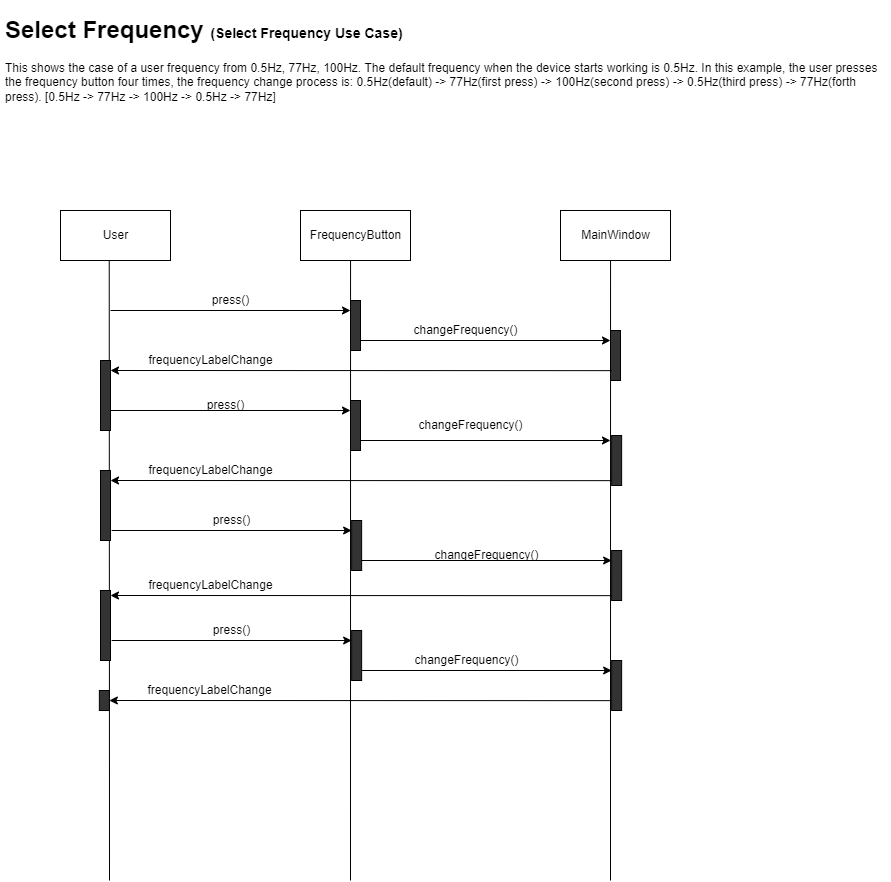

The diagram above was exported from draw.io. Its source (the exported page's mxGraphModel, read from the mxfile embedded in the PNG):
<mxGraphModel dx="1188" dy="588" grid="1" gridSize="10" guides="1" tooltips="1" connect="1" arrows="1" fold="1" page="1" pageScale="1" pageWidth="1600" pageHeight="900" math="0" shadow="0">
  <root>
    <mxCell id="0" />
    <mxCell id="1" parent="0" />
    <mxCell id="Z-gRTra3eLn43Vku_iHX-1" value="User" style="html=1;" parent="1" vertex="1">
      <mxGeometry x="160" y="210" width="110" height="50" as="geometry" />
    </mxCell>
    <mxCell id="Z-gRTra3eLn43Vku_iHX-2" value="FrequencyButton" style="html=1;" parent="1" vertex="1">
      <mxGeometry x="400" y="210" width="110" height="50" as="geometry" />
    </mxCell>
    <mxCell id="Z-gRTra3eLn43Vku_iHX-3" value="MainWindow" style="html=1;" parent="1" vertex="1">
      <mxGeometry x="660" y="210" width="110" height="50" as="geometry" />
    </mxCell>
    <mxCell id="Z-gRTra3eLn43Vku_iHX-4" value="" style="endArrow=classic;html=1;rounded=0;" parent="1" edge="1">
      <mxGeometry width="50" height="50" relative="1" as="geometry">
        <mxPoint x="210" y="310" as="sourcePoint" />
        <mxPoint x="450" y="310" as="targetPoint" />
      </mxGeometry>
    </mxCell>
    <mxCell id="Z-gRTra3eLn43Vku_iHX-5" value="" style="endArrow=none;html=1;rounded=0;entryX=0.443;entryY=1.003;entryDx=0;entryDy=0;entryPerimeter=0;" parent="1" target="Z-gRTra3eLn43Vku_iHX-1" edge="1">
      <mxGeometry width="50" height="50" relative="1" as="geometry">
        <mxPoint x="209" y="880" as="sourcePoint" />
        <mxPoint x="209" y="270" as="targetPoint" />
      </mxGeometry>
    </mxCell>
    <mxCell id="Z-gRTra3eLn43Vku_iHX-6" value="" style="endArrow=none;html=1;rounded=0;entryX=0.455;entryY=1;entryDx=0;entryDy=0;entryPerimeter=0;" parent="1" target="Z-gRTra3eLn43Vku_iHX-2" edge="1">
      <mxGeometry width="50" height="50" relative="1" as="geometry">
        <mxPoint x="450" y="880" as="sourcePoint" />
        <mxPoint x="474.7099999999999" y="260" as="targetPoint" />
      </mxGeometry>
    </mxCell>
    <mxCell id="Z-gRTra3eLn43Vku_iHX-7" value="press()" style="text;html=1;align=center;verticalAlign=middle;resizable=0;points=[];autosize=1;strokeColor=none;fillColor=none;" parent="1" vertex="1">
      <mxGeometry x="305" y="290" width="50" height="20" as="geometry" />
    </mxCell>
    <mxCell id="Z-gRTra3eLn43Vku_iHX-8" value="" style="endArrow=classic;html=1;rounded=0;" parent="1" edge="1">
      <mxGeometry width="50" height="50" relative="1" as="geometry">
        <mxPoint x="450" y="340" as="sourcePoint" />
        <mxPoint x="710" y="340" as="targetPoint" />
      </mxGeometry>
    </mxCell>
    <mxCell id="Z-gRTra3eLn43Vku_iHX-9" value="" style="endArrow=none;html=1;rounded=0;entryX=0.455;entryY=1;entryDx=0;entryDy=0;entryPerimeter=0;" parent="1" edge="1">
      <mxGeometry width="50" height="50" relative="1" as="geometry">
        <mxPoint x="710" y="880" as="sourcePoint" />
        <mxPoint x="710.0500000000002" y="260" as="targetPoint" />
      </mxGeometry>
    </mxCell>
    <mxCell id="Z-gRTra3eLn43Vku_iHX-10" value="changeFrequency()" style="text;html=1;align=center;verticalAlign=middle;resizable=0;points=[];autosize=1;strokeColor=none;fillColor=none;" parent="1" vertex="1">
      <mxGeometry x="505" y="320" width="120" height="20" as="geometry" />
    </mxCell>
    <mxCell id="Z-gRTra3eLn43Vku_iHX-11" value="" style="html=1;points=[];perimeter=orthogonalPerimeter;fillColor=#333333;" parent="1" vertex="1">
      <mxGeometry x="450" y="300" width="10" height="50" as="geometry" />
    </mxCell>
    <mxCell id="Z-gRTra3eLn43Vku_iHX-12" value="" style="html=1;points=[];perimeter=orthogonalPerimeter;fillColor=#333333;" parent="1" vertex="1">
      <mxGeometry x="710" y="330" width="10" height="50" as="geometry" />
    </mxCell>
    <mxCell id="Z-gRTra3eLn43Vku_iHX-13" value="" style="endArrow=classic;html=1;rounded=0;" parent="1" edge="1">
      <mxGeometry width="50" height="50" relative="1" as="geometry">
        <mxPoint x="210" y="410" as="sourcePoint" />
        <mxPoint x="450" y="410" as="targetPoint" />
      </mxGeometry>
    </mxCell>
    <mxCell id="Z-gRTra3eLn43Vku_iHX-14" value="press()" style="text;html=1;align=center;verticalAlign=middle;resizable=0;points=[];autosize=1;strokeColor=none;fillColor=none;" parent="1" vertex="1">
      <mxGeometry x="300" y="395" width="50" height="20" as="geometry" />
    </mxCell>
    <mxCell id="Z-gRTra3eLn43Vku_iHX-15" value="" style="endArrow=classic;html=1;rounded=0;" parent="1" edge="1">
      <mxGeometry width="50" height="50" relative="1" as="geometry">
        <mxPoint x="450" y="440" as="sourcePoint" />
        <mxPoint x="710" y="440" as="targetPoint" />
      </mxGeometry>
    </mxCell>
    <mxCell id="Z-gRTra3eLn43Vku_iHX-17" value="" style="html=1;points=[];perimeter=orthogonalPerimeter;fillColor=#333333;" parent="1" vertex="1">
      <mxGeometry x="450" y="400" width="10" height="50" as="geometry" />
    </mxCell>
    <mxCell id="Z-gRTra3eLn43Vku_iHX-18" value="" style="html=1;points=[];perimeter=orthogonalPerimeter;fillColor=#333333;" parent="1" vertex="1">
      <mxGeometry x="711.14" y="435" width="10" height="50" as="geometry" />
    </mxCell>
    <mxCell id="Z-gRTra3eLn43Vku_iHX-19" value="" style="endArrow=classic;html=1;rounded=0;" parent="1" edge="1">
      <mxGeometry width="50" height="50" relative="1" as="geometry">
        <mxPoint x="211.14" y="530" as="sourcePoint" />
        <mxPoint x="451.14" y="530" as="targetPoint" />
      </mxGeometry>
    </mxCell>
    <mxCell id="Z-gRTra3eLn43Vku_iHX-20" value="press()" style="text;html=1;align=center;verticalAlign=middle;resizable=0;points=[];autosize=1;strokeColor=none;fillColor=none;" parent="1" vertex="1">
      <mxGeometry x="306.14" y="510" width="50" height="20" as="geometry" />
    </mxCell>
    <mxCell id="Z-gRTra3eLn43Vku_iHX-21" value="" style="endArrow=classic;html=1;rounded=0;" parent="1" edge="1">
      <mxGeometry width="50" height="50" relative="1" as="geometry">
        <mxPoint x="451.14" y="560" as="sourcePoint" />
        <mxPoint x="711.14" y="560" as="targetPoint" />
      </mxGeometry>
    </mxCell>
    <mxCell id="Z-gRTra3eLn43Vku_iHX-23" value="" style="html=1;points=[];perimeter=orthogonalPerimeter;fillColor=#333333;" parent="1" vertex="1">
      <mxGeometry x="451.14" y="520" width="10" height="50" as="geometry" />
    </mxCell>
    <mxCell id="Z-gRTra3eLn43Vku_iHX-24" value="" style="html=1;points=[];perimeter=orthogonalPerimeter;fillColor=#333333;" parent="1" vertex="1">
      <mxGeometry x="711.14" y="550" width="10" height="50" as="geometry" />
    </mxCell>
    <mxCell id="Z-gRTra3eLn43Vku_iHX-25" value="" style="endArrow=classic;html=1;rounded=0;" parent="1" edge="1">
      <mxGeometry width="50" height="50" relative="1" as="geometry">
        <mxPoint x="211.14" y="640" as="sourcePoint" />
        <mxPoint x="451.14" y="640" as="targetPoint" />
      </mxGeometry>
    </mxCell>
    <mxCell id="Z-gRTra3eLn43Vku_iHX-26" value="press()" style="text;html=1;align=center;verticalAlign=middle;resizable=0;points=[];autosize=1;strokeColor=none;fillColor=none;" parent="1" vertex="1">
      <mxGeometry x="306.14" y="620" width="50" height="20" as="geometry" />
    </mxCell>
    <mxCell id="Z-gRTra3eLn43Vku_iHX-27" value="" style="endArrow=classic;html=1;rounded=0;" parent="1" edge="1">
      <mxGeometry width="50" height="50" relative="1" as="geometry">
        <mxPoint x="451.14" y="670" as="sourcePoint" />
        <mxPoint x="711.14" y="670" as="targetPoint" />
      </mxGeometry>
    </mxCell>
    <mxCell id="Z-gRTra3eLn43Vku_iHX-29" value="" style="html=1;points=[];perimeter=orthogonalPerimeter;fillColor=#333333;" parent="1" vertex="1">
      <mxGeometry x="451.14" y="630" width="10" height="50" as="geometry" />
    </mxCell>
    <mxCell id="Z-gRTra3eLn43Vku_iHX-30" value="" style="html=1;points=[];perimeter=orthogonalPerimeter;fillColor=#333333;" parent="1" vertex="1">
      <mxGeometry x="711.14" y="660" width="10" height="50" as="geometry" />
    </mxCell>
    <mxCell id="Z-gRTra3eLn43Vku_iHX-31" value="changeFrequency()" style="text;html=1;align=center;verticalAlign=middle;resizable=0;points=[];autosize=1;strokeColor=none;fillColor=none;" parent="1" vertex="1">
      <mxGeometry x="510" y="415" width="120" height="20" as="geometry" />
    </mxCell>
    <mxCell id="Z-gRTra3eLn43Vku_iHX-32" value="changeFrequency()" style="text;html=1;align=center;verticalAlign=middle;resizable=0;points=[];autosize=1;strokeColor=none;fillColor=none;" parent="1" vertex="1">
      <mxGeometry x="526.14" y="545" width="120" height="20" as="geometry" />
    </mxCell>
    <mxCell id="Z-gRTra3eLn43Vku_iHX-33" value="changeFrequency()" style="text;html=1;align=center;verticalAlign=middle;resizable=0;points=[];autosize=1;strokeColor=none;fillColor=none;" parent="1" vertex="1">
      <mxGeometry x="506.14" y="650" width="120" height="20" as="geometry" />
    </mxCell>
    <mxCell id="Z-gRTra3eLn43Vku_iHX-34" value="&lt;h1&gt;Select Frequency&amp;nbsp;&lt;font style=&quot;font-size: 14px&quot;&gt;(Select Frequency Use Case)&lt;/font&gt;&lt;/h1&gt;&lt;p&gt;This shows the case of a user frequency from 0.5Hz, 77Hz, 100Hz. The default frequency when the device starts working is 0.5Hz. In this example, the user presses the frequency button four times, the frequency change process is: 0.5Hz(default) -&amp;gt; 77Hz(first press) -&amp;gt; 100Hz(second press) -&amp;gt; 0.5Hz(third press) -&amp;gt; 77Hz(forth press). [0.5Hz -&amp;gt; 77Hz -&amp;gt; 100Hz -&amp;gt; 0.5Hz -&amp;gt; 77Hz]&lt;/p&gt;" style="text;html=1;strokeColor=none;fillColor=none;spacing=5;spacingTop=-20;whiteSpace=wrap;overflow=hidden;rounded=0;" parent="1" vertex="1">
      <mxGeometry x="100" y="10" width="890" height="120" as="geometry" />
    </mxCell>
    <mxCell id="T8xYgpFiTHnOJp5w5Xy6-1" value="" style="endArrow=classic;html=1;rounded=0;exitX=0.114;exitY=0.803;exitDx=0;exitDy=0;exitPerimeter=0;" edge="1" parent="1" source="Z-gRTra3eLn43Vku_iHX-12">
      <mxGeometry width="50" height="50" relative="1" as="geometry">
        <mxPoint x="540" y="420" as="sourcePoint" />
        <mxPoint x="210" y="370" as="targetPoint" />
      </mxGeometry>
    </mxCell>
    <mxCell id="T8xYgpFiTHnOJp5w5Xy6-2" value="" style="html=1;points=[];perimeter=orthogonalPerimeter;fillColor=#333333;" vertex="1" parent="1">
      <mxGeometry x="200" y="360" width="10" height="70" as="geometry" />
    </mxCell>
    <mxCell id="T8xYgpFiTHnOJp5w5Xy6-3" value="frequencyLabelChange" style="text;html=1;align=center;verticalAlign=middle;resizable=0;points=[];autosize=1;strokeColor=none;fillColor=none;" vertex="1" parent="1">
      <mxGeometry x="240" y="350" width="140" height="20" as="geometry" />
    </mxCell>
    <mxCell id="T8xYgpFiTHnOJp5w5Xy6-9" value="" style="endArrow=classic;html=1;rounded=0;exitX=0.114;exitY=0.803;exitDx=0;exitDy=0;exitPerimeter=0;" edge="1" parent="1">
      <mxGeometry width="50" height="50" relative="1" as="geometry">
        <mxPoint x="711.1399999999999" y="480.15" as="sourcePoint" />
        <mxPoint x="210" y="480" as="targetPoint" />
      </mxGeometry>
    </mxCell>
    <mxCell id="T8xYgpFiTHnOJp5w5Xy6-10" value="" style="html=1;points=[];perimeter=orthogonalPerimeter;fillColor=#333333;" vertex="1" parent="1">
      <mxGeometry x="200" y="470" width="10" height="70" as="geometry" />
    </mxCell>
    <mxCell id="T8xYgpFiTHnOJp5w5Xy6-11" value="frequencyLabelChange" style="text;html=1;align=center;verticalAlign=middle;resizable=0;points=[];autosize=1;strokeColor=none;fillColor=none;" vertex="1" parent="1">
      <mxGeometry x="240" y="460" width="140" height="20" as="geometry" />
    </mxCell>
    <mxCell id="T8xYgpFiTHnOJp5w5Xy6-12" value="" style="endArrow=classic;html=1;rounded=0;exitX=0.114;exitY=0.803;exitDx=0;exitDy=0;exitPerimeter=0;" edge="1" parent="1">
      <mxGeometry width="50" height="50" relative="1" as="geometry">
        <mxPoint x="711.1399999999999" y="595.15" as="sourcePoint" />
        <mxPoint x="210" y="595" as="targetPoint" />
      </mxGeometry>
    </mxCell>
    <mxCell id="T8xYgpFiTHnOJp5w5Xy6-13" value="" style="html=1;points=[];perimeter=orthogonalPerimeter;fillColor=#333333;" vertex="1" parent="1">
      <mxGeometry x="200" y="590" width="10" height="70" as="geometry" />
    </mxCell>
    <mxCell id="T8xYgpFiTHnOJp5w5Xy6-14" value="frequencyLabelChange" style="text;html=1;align=center;verticalAlign=middle;resizable=0;points=[];autosize=1;strokeColor=none;fillColor=none;" vertex="1" parent="1">
      <mxGeometry x="240" y="575" width="140" height="20" as="geometry" />
    </mxCell>
    <mxCell id="T8xYgpFiTHnOJp5w5Xy6-15" value="" style="endArrow=classic;html=1;rounded=0;exitX=0.114;exitY=0.803;exitDx=0;exitDy=0;exitPerimeter=0;" edge="1" parent="1">
      <mxGeometry width="50" height="50" relative="1" as="geometry">
        <mxPoint x="709.9999999999999" y="700.15" as="sourcePoint" />
        <mxPoint x="208.86" y="700" as="targetPoint" />
      </mxGeometry>
    </mxCell>
    <mxCell id="T8xYgpFiTHnOJp5w5Xy6-16" value="" style="html=1;points=[];perimeter=orthogonalPerimeter;fillColor=#333333;" vertex="1" parent="1">
      <mxGeometry x="198.86" y="690" width="10" height="20" as="geometry" />
    </mxCell>
    <mxCell id="T8xYgpFiTHnOJp5w5Xy6-17" value="frequencyLabelChange" style="text;html=1;align=center;verticalAlign=middle;resizable=0;points=[];autosize=1;strokeColor=none;fillColor=none;" vertex="1" parent="1">
      <mxGeometry x="238.86" y="680" width="140" height="20" as="geometry" />
    </mxCell>
  </root>
</mxGraphModel>